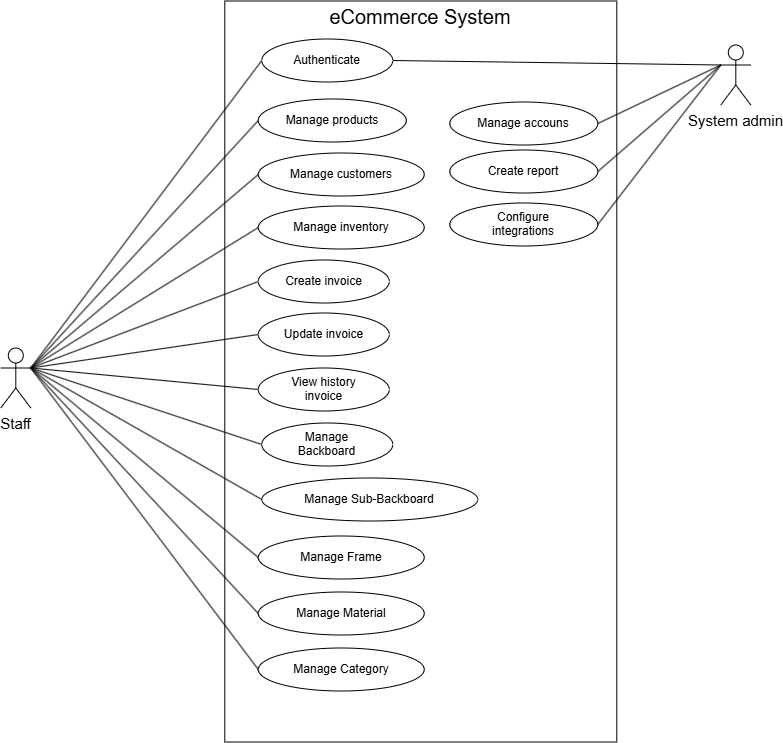

The diagram above was exported from draw.io. Its source (the exported page's mxGraphModel, read from the mxfile embedded in the PNG):
<mxGraphModel dx="1471" dy="906" grid="0" gridSize="10" guides="1" tooltips="1" connect="1" arrows="1" fold="1" page="1" pageScale="1" pageWidth="850" pageHeight="1100" math="0" shadow="0">
  <root>
    <mxCell id="0" />
    <mxCell id="1" parent="0" />
    <mxCell id="RaV0vk1Q1_K9uAiksPfp-1" parent="1" style="rounded=0;whiteSpace=wrap;html=1;movable=0;resizable=0;rotatable=0;deletable=0;editable=0;locked=1;connectable=0;" value="" vertex="1">
      <mxGeometry height="741" width="392" x="280" y="29" as="geometry" />
    </mxCell>
    <mxCell id="RaV0vk1Q1_K9uAiksPfp-2" parent="1" style="text;html=1;whiteSpace=wrap;strokeColor=none;fillColor=none;align=center;verticalAlign=middle;rounded=0;fontSize=20;labelBorderColor=none;labelBackgroundColor=none;" value="eCommerce System" vertex="1">
      <mxGeometry height="30" width="392" x="280" y="29" as="geometry" />
    </mxCell>
    <mxCell id="RaV0vk1Q1_K9uAiksPfp-14" edge="1" parent="1" source="RaV0vk1Q1_K9uAiksPfp-4" style="rounded=0;orthogonalLoop=1;jettySize=auto;html=1;exitX=1;exitY=0.3333333333333333;exitDx=0;exitDy=0;exitPerimeter=0;entryX=0;entryY=0.5;entryDx=0;entryDy=0;endArrow=none;endFill=0;" target="RaV0vk1Q1_K9uAiksPfp-12">
      <mxGeometry relative="1" as="geometry" />
    </mxCell>
    <mxCell id="RaV0vk1Q1_K9uAiksPfp-17" edge="1" parent="1" source="RaV0vk1Q1_K9uAiksPfp-4" style="rounded=0;orthogonalLoop=1;jettySize=auto;html=1;exitX=1;exitY=0.3333333333333333;exitDx=0;exitDy=0;exitPerimeter=0;entryX=0;entryY=0.5;entryDx=0;entryDy=0;endArrow=none;endFill=0;" target="RaV0vk1Q1_K9uAiksPfp-7">
      <mxGeometry relative="1" as="geometry" />
    </mxCell>
    <mxCell id="RaV0vk1Q1_K9uAiksPfp-18" edge="1" parent="1" source="RaV0vk1Q1_K9uAiksPfp-4" style="rounded=0;orthogonalLoop=1;jettySize=auto;html=1;exitX=1;exitY=0.3333333333333333;exitDx=0;exitDy=0;exitPerimeter=0;entryX=0;entryY=0.5;entryDx=0;entryDy=0;endArrow=none;endFill=0;" target="RaV0vk1Q1_K9uAiksPfp-8">
      <mxGeometry relative="1" as="geometry" />
    </mxCell>
    <mxCell id="RaV0vk1Q1_K9uAiksPfp-19" edge="1" parent="1" source="RaV0vk1Q1_K9uAiksPfp-4" style="rounded=0;orthogonalLoop=1;jettySize=auto;html=1;exitX=1;exitY=0.3333333333333333;exitDx=0;exitDy=0;exitPerimeter=0;entryX=0;entryY=0.5;entryDx=0;entryDy=0;endArrow=none;endFill=0;" target="RaV0vk1Q1_K9uAiksPfp-9">
      <mxGeometry relative="1" as="geometry" />
    </mxCell>
    <mxCell id="RaV0vk1Q1_K9uAiksPfp-20" edge="1" parent="1" source="RaV0vk1Q1_K9uAiksPfp-4" style="rounded=0;orthogonalLoop=1;jettySize=auto;html=1;exitX=1;exitY=0.3333333333333333;exitDx=0;exitDy=0;exitPerimeter=0;entryX=0;entryY=0.5;entryDx=0;entryDy=0;endArrow=none;endFill=0;" target="RaV0vk1Q1_K9uAiksPfp-10">
      <mxGeometry relative="1" as="geometry" />
    </mxCell>
    <mxCell id="RaV0vk1Q1_K9uAiksPfp-21" edge="1" parent="1" source="RaV0vk1Q1_K9uAiksPfp-4" style="rounded=0;orthogonalLoop=1;jettySize=auto;html=1;exitX=1;exitY=0.3333333333333333;exitDx=0;exitDy=0;exitPerimeter=0;entryX=0;entryY=0.5;entryDx=0;entryDy=0;endArrow=none;endFill=0;" target="RaV0vk1Q1_K9uAiksPfp-11">
      <mxGeometry relative="1" as="geometry" />
    </mxCell>
    <mxCell id="RaV0vk1Q1_K9uAiksPfp-22" edge="1" parent="1" source="RaV0vk1Q1_K9uAiksPfp-4" style="rounded=0;orthogonalLoop=1;jettySize=auto;html=1;exitX=1;exitY=0.3333333333333333;exitDx=0;exitDy=0;exitPerimeter=0;entryX=0;entryY=0.5;entryDx=0;entryDy=0;endArrow=none;endFill=0;" target="RaV0vk1Q1_K9uAiksPfp-16">
      <mxGeometry relative="1" as="geometry" />
    </mxCell>
    <mxCell id="PduiV_yiTOeTw2MGpTzj-7" edge="1" parent="1" source="RaV0vk1Q1_K9uAiksPfp-4" style="rounded=0;orthogonalLoop=1;jettySize=auto;html=1;exitX=1;exitY=0.3333333333333333;exitDx=0;exitDy=0;exitPerimeter=0;entryX=0;entryY=0.5;entryDx=0;entryDy=0;endArrow=none;endFill=0;" target="PduiV_yiTOeTw2MGpTzj-1">
      <mxGeometry relative="1" as="geometry" />
    </mxCell>
    <mxCell id="PduiV_yiTOeTw2MGpTzj-8" edge="1" parent="1" source="RaV0vk1Q1_K9uAiksPfp-4" style="rounded=0;orthogonalLoop=1;jettySize=auto;html=1;exitX=1;exitY=0.3333333333333333;exitDx=0;exitDy=0;exitPerimeter=0;entryX=0;entryY=0.5;entryDx=0;entryDy=0;endArrow=none;endFill=0;" target="PduiV_yiTOeTw2MGpTzj-2">
      <mxGeometry relative="1" as="geometry" />
    </mxCell>
    <mxCell id="PduiV_yiTOeTw2MGpTzj-9" edge="1" parent="1" source="RaV0vk1Q1_K9uAiksPfp-4" style="rounded=0;orthogonalLoop=1;jettySize=auto;html=1;exitX=1;exitY=0.3333333333333333;exitDx=0;exitDy=0;exitPerimeter=0;entryX=0;entryY=0.5;entryDx=0;entryDy=0;endArrow=none;endFill=0;" target="PduiV_yiTOeTw2MGpTzj-3">
      <mxGeometry relative="1" as="geometry" />
    </mxCell>
    <mxCell id="PduiV_yiTOeTw2MGpTzj-10" edge="1" parent="1" source="RaV0vk1Q1_K9uAiksPfp-4" style="rounded=0;orthogonalLoop=1;jettySize=auto;html=1;exitX=1;exitY=0.3333333333333333;exitDx=0;exitDy=0;exitPerimeter=0;entryX=0;entryY=0.5;entryDx=0;entryDy=0;endArrow=none;endFill=0;" target="PduiV_yiTOeTw2MGpTzj-4">
      <mxGeometry relative="1" as="geometry" />
    </mxCell>
    <mxCell id="PduiV_yiTOeTw2MGpTzj-11" edge="1" parent="1" source="RaV0vk1Q1_K9uAiksPfp-4" style="rounded=0;orthogonalLoop=1;jettySize=auto;html=1;exitX=1;exitY=0.3333333333333333;exitDx=0;exitDy=0;exitPerimeter=0;entryX=0;entryY=0.5;entryDx=0;entryDy=0;endArrow=none;endFill=0;" target="PduiV_yiTOeTw2MGpTzj-5">
      <mxGeometry relative="1" as="geometry" />
    </mxCell>
    <mxCell id="RaV0vk1Q1_K9uAiksPfp-4" parent="1" style="shape=umlActor;verticalLabelPosition=bottom;verticalAlign=top;html=1;outlineConnect=0;fontSize=15;" value="Staff" vertex="1">
      <mxGeometry height="60" width="30" x="56" y="376" as="geometry" />
    </mxCell>
    <mxCell id="RaV0vk1Q1_K9uAiksPfp-13" edge="1" parent="1" source="RaV0vk1Q1_K9uAiksPfp-5" style="rounded=0;orthogonalLoop=1;jettySize=auto;html=1;exitX=0;exitY=0.3333333333333333;exitDx=0;exitDy=0;exitPerimeter=0;entryX=1;entryY=0.5;entryDx=0;entryDy=0;endArrow=none;endFill=0;" target="RaV0vk1Q1_K9uAiksPfp-12">
      <mxGeometry relative="1" as="geometry" />
    </mxCell>
    <mxCell id="mIxWri5mbvUDv34LWnWc-1" edge="1" parent="1" source="RaV0vk1Q1_K9uAiksPfp-5" style="rounded=0;orthogonalLoop=1;jettySize=auto;html=1;exitX=0;exitY=0.3333333333333333;exitDx=0;exitDy=0;exitPerimeter=0;entryX=1;entryY=0.5;entryDx=0;entryDy=0;endArrow=none;endFill=0;" target="RaV0vk1Q1_K9uAiksPfp-23">
      <mxGeometry relative="1" as="geometry" />
    </mxCell>
    <mxCell id="mIxWri5mbvUDv34LWnWc-2" edge="1" parent="1" source="RaV0vk1Q1_K9uAiksPfp-5" style="rounded=0;orthogonalLoop=1;jettySize=auto;html=1;exitX=0;exitY=0.3333333333333333;exitDx=0;exitDy=0;exitPerimeter=0;entryX=1;entryY=0.5;entryDx=0;entryDy=0;endArrow=none;endFill=0;" target="RaV0vk1Q1_K9uAiksPfp-24">
      <mxGeometry relative="1" as="geometry" />
    </mxCell>
    <mxCell id="mIxWri5mbvUDv34LWnWc-3" edge="1" parent="1" source="RaV0vk1Q1_K9uAiksPfp-5" style="rounded=0;orthogonalLoop=1;jettySize=auto;html=1;exitX=0;exitY=0.3333333333333333;exitDx=0;exitDy=0;exitPerimeter=0;entryX=1;entryY=0.5;entryDx=0;entryDy=0;endArrow=none;endFill=0;" target="ErqZg1-H_6gkSUOZ4v1R-1">
      <mxGeometry relative="1" as="geometry" />
    </mxCell>
    <mxCell id="RaV0vk1Q1_K9uAiksPfp-5" parent="1" style="shape=umlActor;verticalLabelPosition=bottom;verticalAlign=top;html=1;outlineConnect=0;fontSize=15;" value="System admin" vertex="1">
      <mxGeometry height="60" width="30" x="776" y="73" as="geometry" />
    </mxCell>
    <mxCell id="RaV0vk1Q1_K9uAiksPfp-7" parent="1" style="ellipse;whiteSpace=wrap;html=1;shapeInside=1;" value="Manage products" vertex="1">
      <mxGeometry height="43" width="148" x="313.5" y="127" as="geometry" />
    </mxCell>
    <mxCell id="RaV0vk1Q1_K9uAiksPfp-8" parent="1" style="ellipse;whiteSpace=wrap;html=1;shapeInside=1;" value="Manage customers" vertex="1">
      <mxGeometry height="43" width="166" x="313.5" y="181" as="geometry" />
    </mxCell>
    <mxCell id="RaV0vk1Q1_K9uAiksPfp-9" parent="1" style="ellipse;whiteSpace=wrap;html=1;shapeInside=1;" value="Manage inventory" vertex="1">
      <mxGeometry height="43" width="166" x="313.5" y="234" as="geometry" />
    </mxCell>
    <mxCell id="RaV0vk1Q1_K9uAiksPfp-10" parent="1" style="ellipse;whiteSpace=wrap;html=1;shapeInside=1;" value="Create invoice" vertex="1">
      <mxGeometry height="43" width="131" x="313.5" y="288" as="geometry" />
    </mxCell>
    <mxCell id="RaV0vk1Q1_K9uAiksPfp-11" parent="1" style="ellipse;whiteSpace=wrap;html=1;shapeInside=1;" value="Update invoice" vertex="1">
      <mxGeometry height="43" width="131" x="313.5" y="341" as="geometry" />
    </mxCell>
    <mxCell id="RaV0vk1Q1_K9uAiksPfp-12" parent="1" style="ellipse;whiteSpace=wrap;html=1;shapeInside=1;" value="Authenticate" vertex="1">
      <mxGeometry height="43" width="131" x="317" y="67" as="geometry" />
    </mxCell>
    <mxCell id="RaV0vk1Q1_K9uAiksPfp-16" parent="1" style="ellipse;whiteSpace=wrap;html=1;shapeInside=1;" value="View history invoice" vertex="1">
      <mxGeometry height="43" width="131" x="313.5" y="396" as="geometry" />
    </mxCell>
    <mxCell id="RaV0vk1Q1_K9uAiksPfp-23" parent="1" style="ellipse;whiteSpace=wrap;html=1;shapeInside=1;" value="Manage accouns" vertex="1">
      <mxGeometry height="43" width="148" x="505" y="130" as="geometry" />
    </mxCell>
    <mxCell id="RaV0vk1Q1_K9uAiksPfp-24" parent="1" style="ellipse;whiteSpace=wrap;html=1;shapeInside=1;" value="Create report" vertex="1">
      <mxGeometry height="43" width="148" x="505" y="178" as="geometry" />
    </mxCell>
    <mxCell id="ErqZg1-H_6gkSUOZ4v1R-1" parent="1" style="ellipse;whiteSpace=wrap;html=1;shapeInside=1;" value="&lt;div&gt;Configure integrations&lt;/div&gt;" vertex="1">
      <mxGeometry height="43" width="148" x="505" y="231" as="geometry" />
    </mxCell>
    <mxCell id="PduiV_yiTOeTw2MGpTzj-1" parent="1" style="ellipse;whiteSpace=wrap;html=1;shapeInside=1;" value="Manage Backboard" vertex="1">
      <mxGeometry height="43" width="131" x="317" y="451" as="geometry" />
    </mxCell>
    <mxCell id="PduiV_yiTOeTw2MGpTzj-2" parent="1" style="ellipse;whiteSpace=wrap;html=1;shapeInside=1;" value="Manage Sub-Backboard" vertex="1">
      <mxGeometry height="43" width="216" x="317" y="506" as="geometry" />
    </mxCell>
    <mxCell id="PduiV_yiTOeTw2MGpTzj-3" parent="1" style="ellipse;whiteSpace=wrap;html=1;shapeInside=1;" value="Manage Frame" vertex="1">
      <mxGeometry height="43" width="166" x="313.5" y="564" as="geometry" />
    </mxCell>
    <mxCell id="PduiV_yiTOeTw2MGpTzj-4" parent="1" style="ellipse;whiteSpace=wrap;html=1;shapeInside=1;" value="Manage Material" vertex="1">
      <mxGeometry height="43" width="166" x="313.5" y="620" as="geometry" />
    </mxCell>
    <mxCell id="PduiV_yiTOeTw2MGpTzj-5" parent="1" style="ellipse;whiteSpace=wrap;html=1;shapeInside=1;" value="Manage Category" vertex="1">
      <mxGeometry height="43" width="166" x="313.5" y="676" as="geometry" />
    </mxCell>
  </root>
</mxGraphModel>